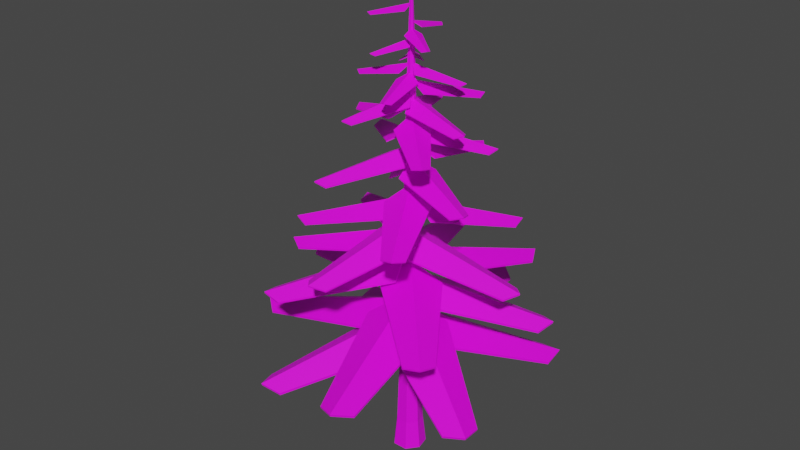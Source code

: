 # Source: Tree.blend  (saved by Blender 2.82.7; exported with 4.5.12 LTS)
import bpy
from mathutils import Matrix  # noqa: F401  (used for matrix-valued properties, if any)

bpy.ops.wm.read_factory_settings(use_empty=True)
scene = bpy.context.scene
scene.name = 'Scene'

# ---- images (referenced by path relative to the original .blend; pixels are not part of the script)
import os
ASSET_DIR = os.environ.get("B2B_ASSET_DIR", "")  # directory of the original .blend (textures are referenced by path, not embedded)
HERE = os.path.dirname(os.path.abspath(__file__))  # packed textures are extracted next to this script under _unpacked/

def load_image(name, relpath, width, height, colorspace="sRGB"):
    """Load a texture the original file referenced (path relative to the .blend, or extracted next to this script)."""
    p = next((c for c in (os.path.join(HERE, relpath), os.path.join(ASSET_DIR, relpath)) if relpath and os.path.exists(c)), "")
    if p:
        img = bpy.data.images.load(p, check_existing=True)
        img.name = name
    else:  # same state as the original file: an image datablock whose file is absent (Cycles renders it pink)
        img = bpy.data.images.new(name, width, height)
        img.source = "FILE"
        img.filepath = "//" + (relpath or name)
    img.colorspace_settings.name = colorspace
    return img
img_tree_texture_png = load_image('Tree_Texture.png', 'Tree_Texture.png', 1024, 1024, 'sRGB')

# ---- materials (node trees are filled in below, after node groups)
mat_tree = bpy.data.materials.new('Tree')
mat_tree.use_transparent_shadow = False

# ---- material node trees
mat_tree.use_nodes = True; mat_tree.node_tree.nodes.clear()
_N = mat_tree.node_tree.nodes; _L = mat_tree.node_tree.links
n0 = _N.new('ShaderNodeOutputMaterial'); n0.name = 'Material Output'; n0.location = (300, 300)
n1 = _N.new('ShaderNodeBsdfPrincipled'); n1.name = 'Principled BSDF'; n1.location = (10, 300)
n1.distribution = 'GGX'
n1.subsurface_method = 'BURLEY'
n1.inputs[3].default_value = 1.45
n1.inputs[27].default_value = (0.0, 0.0, 0.0, 1.0)
n1.inputs[28].default_value = 1.0
n2 = _N.new('ShaderNodeTexImage'); n2.name = 'Image Texture'; n2.location = (-280, 280)
n2.image = img_tree_texture_png
n2.interpolation = 'Closest'
_L.new(n1.outputs[0], n0.inputs[0])
_L.new(n2.outputs[0], n1.inputs[0])
n0.is_active_output = True

# ---- world
world_world = bpy.data.worlds.new('World'); scene.world = world_world
world_world.use_nodes = True; world_world.node_tree.nodes.clear()
_N = world_world.node_tree.nodes; _L = world_world.node_tree.links
n0 = _N.new('ShaderNodeOutputWorld'); n0.name = 'World Output'; n0.location = (300, 300)
n1 = _N.new('ShaderNodeBackground'); n1.name = 'Background'; n1.location = (10, 300)
n1.inputs[0].default_value = (0.05088, 0.05088, 0.05088, 1.0)
_L.new(n1.outputs[0], n0.inputs[0])
n0.is_active_output = True
world_world.color = (0.05088, 0.05088, 0.05088)
world_world.use_sun_shadow = False
world_world.sun_shadow_jitter_overblur = 0.0

# ---- meshes
me_cube_013 = bpy.data.meshes.new('Cube.013')
me_cube_013.from_pydata([(0.02278, 0.04841, 4.772), (0.02584, 0.05489, 4.81), (-0.3942, 0.6282, 4.387), (-0.3911, 0.6347, 4.425), (0.7353, 0.09656, 4.387), (0.7383, 0.1031, 4.425), (1.258, 2.672, 4.047), (1.261, 2.679, 4.086), (1.439, 2.33, 3.997), (1.436, 2.323, 3.958), (0.8782, 2.594, 3.997), (0.8752, 2.587, 3.958), (3.53e-09, 0.3602, 0.0), (-7.941e-09, 0.01465, 10.34), (0.2816, 0.2246, 0.0), (0.01059, 0.009554, 10.34), (0.3512, -0.08015, 0.0), (0.0132, -0.001903, 10.34), (0.1563, -0.3245, 0.0), (0.005876, -0.01109, 10.34), (-0.1563, -0.3245, 0.0), (-0.005876, -0.01109, 10.34), (-0.3512, -0.08015, 0.0), (-0.0132, -0.001903, 10.34), (-0.2816, 0.2246, 0.0), (-0.01059, 0.009554, 10.34), (1.367e-09, 0.2901, 0.6429), (0.2268, 0.1809, 0.6429), (0.2829, -0.06456, 0.6429), (0.1259, -0.2614, 0.6429), (-0.1259, -0.2614, 0.6429), (-0.2829, -0.06456, 0.6429), (-0.2268, 0.1809, 0.6429), (-6.968e-10, 0.2295, 2.381), (0.1795, 0.1431, 2.381), (0.2238, -0.05108, 2.381), (0.09959, -0.2068, 2.381), (-0.09959, -0.2068, 2.381), (-0.2238, -0.05108, 2.381), (-0.1795, 0.1431, 2.381), (-2.442e-09, 0.1783, 4.611), (0.1394, 0.1112, 4.611), (0.1738, -0.03968, 4.611), (0.07736, -0.1606, 4.611), (-0.07736, -0.1606, 4.611), (-0.1738, -0.03968, 4.611), (-0.1394, 0.1112, 4.611), (-4.155e-09, 0.06757, 9.018), (0.05199, 0.04253, 9.018), (0.06483, -0.01372, 9.018), (0.02885, -0.05883, 9.018), (-0.02885, -0.05883, 9.018), (-0.06483, -0.01372, 9.018), (-0.05199, 0.04253, 9.018), (0.09575, 0.07636, 7.175), (0.1194, -0.02725, 7.175), (0.05314, -0.1103, 7.175), (-0.05314, -0.1103, 7.175), (-0.1194, -0.02725, 7.175), (-0.09575, 0.07636, 7.175), (-4.344e-09, 0.1225, 7.175), (0.02497, 0.02064, 10.0), (-7.089e-09, 0.03267, 10.0), (0.03113, -0.00637, 10.0), (0.01385, -0.02803, 10.0), (-0.01385, -0.02803, 10.0), (-0.03113, -0.00637, 10.0), (-0.02497, 0.02064, 10.0), (0.0, 0.08803, 3.704), (0.0, 0.09629, 3.749), (-0.7192, 0.4879, 3.261), (-0.7192, 0.4962, 3.305), (0.7192, 0.4879, 3.261), (0.7192, 0.4962, 3.305), (5.96e-08, 3.43, 2.869), (5.96e-08, 3.438, 2.914), (0.3571, 3.162, 2.811), (0.3571, 3.153, 2.767), (-0.3571, 3.162, 2.811), (-0.3571, 3.153, 2.767), (0.02135, -0.0854, 3.754), (0.02335, -0.09342, 3.798), (0.8161, -0.2989, 3.31), (0.8181, -0.3069, 3.355), (-0.5795, -0.6477, 3.31), (-0.5774, -0.6558, 3.355), (0.8317, -3.327, 2.919), (0.8337, -3.335, 2.963), (0.4202, -3.154, 2.861), (0.4182, -3.146, 2.816), (1.113, -2.981, 2.861), (1.111, -2.973, 2.816), (-0.08556, -0.02072, 3.532), (-0.09359, -0.02266, 3.577), (-0.3049, -0.8138, 3.089), (-0.313, -0.8158, 3.133), (-0.6434, 0.5842, 3.089), (-0.6515, 0.5823, 3.133), (-3.334, -0.8071, 2.697), (-3.342, -0.8091, 2.742), (-3.157, -0.3969, 2.639), (-3.149, -0.3949, 2.595), (-2.989, -1.091, 2.639), (-2.981, -1.089, 2.595), (0.04853, 0.02253, 4.202), (0.05503, 0.02554, 4.241), (0.1005, 0.7348, 3.817), (0.107, 0.7378, 3.856), (0.6261, -0.3975, 3.817), (0.6326, -0.3945, 3.856), (2.679, 1.244, 3.477), (2.685, 1.247, 3.516), (2.598, 0.8644, 3.427), (2.592, 0.8614, 3.388), (2.337, 1.427, 3.427), (2.331, 1.424, 3.388), (0.03636, -0.03925, 4.524), (0.04123, -0.0445, 4.563), (0.73, 0.1304, 4.139), (0.7349, 0.1251, 4.178), (-0.1857, -0.718, 4.139), (-0.1808, -0.7232, 4.178), (2.007, -2.167, 3.799), (2.012, -2.172, 3.838), (1.622, -2.206, 3.749), (1.617, -2.201, 3.71), (2.076, -1.785, 3.749), (2.072, -1.78, 3.71), (-0.03455, -0.04085, 4.749), (-0.03918, -0.04632, 4.787), (0.2179, -0.7089, 4.364), (0.2133, -0.7143, 4.402), (-0.7352, 0.09731, 4.364), (-0.7398, 0.09183, 4.402), (-1.907, -2.255, 4.024), (-1.912, -2.26, 4.062), (-1.994, -1.877, 3.974), (-1.989, -1.872, 3.935), (-1.52, -2.277, 3.974), (-1.516, -2.272, 3.935), (-0.05298, 0.007439, 4.456), (-0.06008, 0.008435, 4.495), (-0.4834, -0.5624, 4.071), (-0.4905, -0.5614, 4.11), (-0.3098, 0.6738, 4.071), (-0.3169, 0.6748, 4.11), (-2.925, 0.4107, 3.731), (-2.932, 0.4117, 3.77), (-2.651, 0.6852, 3.681), (-2.644, 0.6842, 3.642), (-2.737, 0.07138, 3.681), (-2.73, 0.07038, 3.642), (-0.03663, -0.03378, 3.388), (-0.02695, -0.02485, 3.432), (-0.2683, 0.731, 2.903), (-0.2586, 0.7399, 2.947), (0.7069, -0.3265, 2.903), (0.7165, -0.3176, 2.947), (2.337, 2.155, 2.187), (2.346, 2.164, 2.231), (2.378, 1.707, 2.16), (2.368, 1.698, 2.116), (1.894, 2.232, 2.16), (1.884, 2.223, 2.116), (-0.04245, 0.02608, 3.52), (-0.03124, 0.01919, 3.564), (0.6307, 0.4566, 3.035), (0.6419, 0.4497, 3.079), (-0.1224, -0.769, 3.035), (-0.1112, -0.7759, 3.079), (2.708, -1.664, 2.319), (2.719, -1.671, 2.363), (2.289, -1.825, 2.292), (2.277, -1.819, 2.248), (2.663, -1.217, 2.292), (2.651, -1.21, 2.248), (0.02602, 0.04249, 3.355), (0.01914, 0.03127, 3.399), (0.4576, -0.63, 2.87), (0.4508, -0.6412, 2.913), (-0.7692, 0.1211, 2.87), (-0.776, 0.1099, 2.913), (-1.66, -2.711, 2.154), (-1.667, -2.722, 2.198), (-1.822, -2.292, 2.127), (-1.815, -2.28, 2.083), (-1.213, -2.664, 2.127), (-1.206, -2.653, 2.083), (0.04062, -0.02885, 3.271), (0.02989, -0.02123, 3.315), (-0.6597, -0.4137, 2.786), (-0.6704, -0.4061, 2.829), (0.1732, 0.7591, 2.786), (0.1625, 0.7667, 2.829), (-2.592, 1.84, 2.07), (-2.602, 1.848, 2.113), (-2.162, 1.973, 2.042), (-2.151, 1.966, 1.999), (-2.576, 1.391, 2.042), (-2.565, 1.384, 1.999), (-0.001787, 0.006934, 5.008), (-0.00334, 0.01296, 5.042), (-0.6014, 0.1634, 4.674), (-0.603, 0.1694, 4.708), (0.4476, 0.4337, 4.674), (0.446, 0.4397, 4.708), (-0.6298, 2.444, 4.379), (-0.6314, 2.45, 4.413), (-0.319, 2.315, 4.336), (-0.3174, 2.309, 4.302), (-0.8398, 2.181, 4.336), (-0.8383, 2.175, 4.302), (0.007133, 0.0006286, 5.153), (0.01333, 0.001175, 5.187), (0.2595, 0.5666, 4.819), (0.2657, 0.5672, 4.853), (0.3546, -0.5125, 4.819), (0.3608, -0.5119, 4.853), (2.514, 0.2216, 4.524), (2.52, 0.2221, 4.558), (2.336, -0.06409, 4.481), (2.33, -0.06464, 4.447), (2.289, 0.4717, 4.481), (2.283, 0.4712, 4.447), (-0.001239, -0.007052, 5.446), (-0.002316, -0.01318, 5.48), (0.4801, -0.3974, 5.112), (0.479, -0.4035, 5.146), (-0.5868, -0.2099, 5.112), (-0.5879, -0.2161, 5.146), (-0.4367, -2.486, 4.817), (-0.4377, -2.492, 4.851), (-0.6666, -2.24, 4.774), (-0.6655, -2.234, 4.74), (-0.1368, -2.333, 4.774), (-0.1357, -2.327, 4.74), (-0.006624, -0.002718, 5.224), (-0.01238, -0.00508, 5.258), (-0.07961, -0.6181, 4.89), (-0.08536, -0.6205, 4.924), (-0.4908, 0.3841, 4.89), (-0.4966, 0.3817, 4.924), (-2.335, -0.958, 4.595), (-2.341, -0.9604, 4.629), (-2.25, -0.6325, 4.552), (-2.244, -0.6302, 4.518), (-2.046, -1.13, 4.552), (-2.04, -1.128, 4.518), (-0.06979, 0.0349, 5.552), (-0.07462, 0.03731, 5.581), (-0.5137, -0.2686, 5.262), (-0.5186, -0.2662, 5.291), (-0.0933, 0.5722, 5.262), (-0.09813, 0.5746, 5.291), (-2.023, 1.012, 5.006), (-2.028, 1.014, 5.035), (-1.762, 1.142, 4.968), (-1.757, 1.14, 4.939), (-1.971, 0.7245, 4.968), (-1.966, 0.7221, 4.939), (0.05434, 0.05599, 5.856), (0.05811, 0.05986, 5.885), (-0.1009, 0.5709, 5.566), (-0.09715, 0.5747, 5.595), (0.5736, -0.08388, 5.566), (0.5774, -0.08001, 5.595), (1.575, 1.623, 5.31), (1.579, 1.627, 5.339), (1.621, 1.335, 5.272), (1.617, 1.331, 5.243), (1.286, 1.66, 5.272), (1.282, 1.656, 5.243), (0.03973, -0.06715, 6.202), (0.04248, -0.0718, 6.231), (0.5773, -0.05269, 5.912), (0.5801, -0.05734, 5.942), (-0.2317, -0.5314, 5.912), (-0.229, -0.536, 5.942), (1.152, -1.947, 5.656), (1.155, -1.951, 5.686), (0.8617, -1.915, 5.619), (0.859, -1.91, 5.59), (1.263, -1.677, 5.619), (1.261, -1.672, 5.59), (-0.0645, -0.04391, 5.917), (-0.06896, -0.04695, 5.946), (-0.01599, -0.5795, 5.627), (-0.02046, -0.5825, 5.657), (-0.545, 0.1976, 5.627), (-0.5495, 0.1945, 5.657), (-1.87, -1.273, 5.371), (-1.874, -1.276, 5.401), (-1.856, -0.9813, 5.334), (-1.852, -0.9783, 5.305), (-1.593, -1.367, 5.334), (-1.589, -1.364, 5.305), (-0.02201, 0.02362, 6.445), (-0.02521, 0.02705, 6.47), (-0.475, -0.08854, 6.193), (-0.4782, -0.08511, 6.218), (0.1218, 0.4676, 6.193), (0.1186, 0.471, 6.218), (-1.314, 1.41, 5.971), (-1.317, 1.414, 5.996), (-1.062, 1.437, 5.938), (-1.059, 1.434, 5.913), (-1.358, 1.161, 5.938), (-1.355, 1.157, 5.913), (0.006092, 0.03171, 7.049), (0.006976, 0.03631, 7.075), (-0.3517, 0.3314, 6.798), (-0.3508, 0.336, 6.823), (0.4494, 0.1775, 6.798), (0.4503, 0.1821, 6.823), (0.3637, 1.893, 6.576), (0.3645, 1.897, 6.601), (0.5339, 1.705, 6.543), (0.533, 1.701, 6.518), (0.136, 1.782, 6.543), (0.1352, 1.777, 6.518), (0.03019, -0.01145, 6.751), (0.03457, -0.01311, 6.776), (0.3868, 0.2896, 6.5), (0.3912, 0.2879, 6.525), (0.09765, -0.4732, 6.5), (0.102, -0.4749, 6.525), (1.802, -0.6833, 6.277), (1.807, -0.6849, 6.303), (1.588, -0.8187, 6.245), (1.584, -0.8171, 6.219), (1.732, -0.4399, 6.245), (1.727, -0.4383, 6.219), (-0.01651, -0.02775, 6.995), (-0.01891, -0.03177, 7.021), (0.218, -0.4312, 6.744), (0.2156, -0.4353, 6.769), (-0.483, -0.01399, 6.744), (-0.4854, -0.01801, 6.769), (-0.9858, -1.656, 6.522), (-0.9882, -1.66, 6.547), (-1.082, -1.422, 6.489), (-1.08, -1.418, 6.464), (-0.734, -1.629, 6.489), (-0.7316, -1.625, 6.464), (0.03241, 0.01661, 7.486), (0.03603, 0.01846, 7.508), (0.04616, 0.4214, 7.268), (0.04978, 0.4232, 7.29), (0.369, -0.2087, 7.268), (0.3726, -0.2068, 7.29), (1.496, 0.7665, 7.075), (1.5, 0.7684, 7.097), (1.459, 0.5499, 7.047), (1.455, 0.548, 7.025), (1.298, 0.8627, 7.047), (1.295, 0.8609, 7.025), (-0.03551, 0.008087, 7.776), (-0.03948, 0.00899, 7.798), (-0.306, -0.2934, 7.557), (-0.3099, -0.2924, 7.579), (-0.1488, 0.3969, 7.557), (-0.1528, 0.3978, 7.579), (-1.639, 0.3732, 7.365), (-1.643, 0.3741, 7.387), (-1.471, 0.5153, 7.336), (-1.467, 0.5144, 7.314), (-1.549, 0.1726, 7.336), (-1.545, 0.1717, 7.314), (0.02617, -0.02533, 7.639), (0.02909, -0.02816, 7.661), (0.4138, 0.09211, 7.42), (0.4167, 0.08928, 7.442), (-0.07864, -0.4165, 7.42), (-0.07571, -0.4194, 7.442), (1.208, -1.169, 7.228), (1.211, -1.172, 7.25), (0.9907, -1.204, 7.199), (0.9878, -1.201, 7.177), (1.235, -0.9511, 7.199), (1.232, -0.9483, 7.177), (-0.000423, 0.001372, 7.955), (-0.001463, 0.004744, 7.974), (-0.3443, 0.07406, 7.765), (-0.3453, 0.07743, 7.785), (0.2428, 0.2551, 7.765), (0.2418, 0.2584, 7.785), (-0.4209, 1.365, 7.598), (-0.422, 1.369, 7.617), (-0.2414, 1.301, 7.574), (-0.2404, 1.297, 7.554), (-0.5329, 1.211, 7.574), (-0.5319, 1.207, 7.554), (0.000908, 0.001112, 8.335), (0.00314, 0.003846, 8.354), (-0.129, 0.3277, 8.146), (-0.1268, 0.3304, 8.165), (0.3468, -0.06087, 8.146), (0.3491, -0.05814, 8.165), (0.9035, 1.107, 7.978), (0.9058, 1.109, 7.997), (0.9492, 0.9214, 7.954), (0.947, 0.9187, 7.935), (0.7129, 1.114, 7.954), (0.7107, 1.112, 7.935), (0.001421, -0.0002086, 7.981), (0.004912, -0.0007212, 8.0), (0.215, 0.2789, 7.791), (0.2185, 0.2784, 7.811), (0.1258, -0.3289, 7.791), (0.1293, -0.3294, 7.811), (1.413, -0.2075, 7.624), (1.417, -0.2081, 7.643), (1.278, -0.3418, 7.6), (1.274, -0.3413, 7.58), (1.322, -0.03999, 7.6), (1.319, -0.03947, 7.58), (-0.0005701, -0.001318, 8.109), (-0.001971, -0.004557, 8.128), (0.2135, -0.28, 7.919), (0.2121, -0.2833, 7.938), (-0.3503, -0.03608, 7.919), (-0.3517, -0.03932, 7.938), (-0.5673, -1.311, 7.752), (-0.5687, -1.314, 7.771), (-0.6618, -1.145, 7.727), (-0.6604, -1.142, 7.708), (-0.3818, -1.267, 7.727), (-0.3804, -1.263, 7.708), (-0.02728, 0.01728, 7.28), (-0.03123, 0.01979, 7.305), (-0.4371, -0.2059, 7.028), (-0.4411, -0.2034, 7.054), (-0.0005487, 0.4832, 7.028), (-0.004507, 0.4857, 7.054), (-1.628, 1.032, 6.806), (-1.632, 1.034, 6.831), (-1.391, 1.121, 6.773), (-1.387, 1.119, 6.748), (-1.608, 0.779, 6.773), (-1.604, 0.7765, 6.748), (-0.01283, 0.01711, 8.794), (-0.01442, 0.01923, 8.809), (-0.275, -0.0188, 8.652), (-0.2766, -0.01668, 8.666), (0.09507, 0.2588, 8.652), (0.09347, 0.2609, 8.666), (-0.6577, 0.8769, 8.526), (-0.6593, 0.8791, 8.54), (-0.514, 0.8768, 8.507), (-0.5124, 0.8747, 8.493), (-0.6978, 0.739, 8.507), (-0.6962, 0.7369, 8.493), (0.02047, 0.006175, 8.67), (0.02302, 0.006943, 8.684), (0.07679, 0.2648, 8.527), (0.07933, 0.2655, 8.542), (0.2104, -0.1781, 8.527), (0.2129, -0.1774, 8.542), (1.049, 0.3166, 8.402), (1.052, 0.3173, 8.416), (1.0, 0.1817, 8.383), (0.9975, 0.1809, 8.369), (0.9337, 0.4016, 8.383), (0.9311, 0.4009, 8.369), (0.004668, -0.02087, 8.489), (0.005248, -0.02346, 8.504), (0.2585, -0.09586, 8.347), (0.2591, -0.09846, 8.361), (-0.193, -0.1969, 8.347), (-0.1924, -0.1995, 8.361), (0.2393, -1.07, 8.221), (0.2399, -1.072, 8.235), (0.1084, -1.011, 8.202), (0.1078, -1.008, 8.188), (0.3326, -0.9605, 8.202), (0.332, -0.9579, 8.188), (-0.02041, -0.006369, 8.655), (-0.02295, -0.007161, 8.669), (-0.07427, -0.2655, 8.512), (-0.07681, -0.2663, 8.526), (-0.2121, 0.1761, 8.512), (-0.2146, 0.1753, 8.526), (-1.046, -0.3265, 8.386), (-1.049, -0.3273, 8.4), (-0.9983, -0.1912, 8.367), (-0.9957, -0.1904, 8.353), (-0.9298, -0.4105, 8.367), (-0.9273, -0.4097, 8.353), (2.548e-05, 0.0002621, 9.468), (0.0002191, 0.002254, 9.479), (-0.164, 0.1135, 9.361), (-0.1638, 0.1155, 9.372), (0.1828, 0.07981, 9.361), (0.183, 0.0818, 9.372), (0.07832, 0.8059, 9.266), (0.07851, 0.8079, 9.277), (0.1581, 0.7328, 9.252), (0.1579, 0.7308, 9.241), (-0.01406, 0.7496, 9.252), (-0.01425, 0.7476, 9.241), (0.0002267, -0.000134, 9.327), (0.00195, -0.001152, 9.338), (0.1722, 0.1006, 9.22), (0.1739, 0.09955, 9.23), (-0.005012, -0.1994, 9.22), (-0.003289, -0.2004, 9.23), (0.6971, -0.4119, 9.125), (0.6988, -0.4129, 9.136), (0.5971, -0.4533, 9.111), (0.5954, -0.4523, 9.1), (0.6851, -0.3044, 9.111), (0.6834, -0.3033, 9.1), (-0.0001268, -0.0002308, 9.136), (-0.001091, -0.001985, 9.147), (0.1059, -0.169, 9.029), (0.1049, -0.1708, 9.04), (-0.1994, -0.001208, 9.029), (-0.2004, -0.002962, 9.04), (-0.3899, -0.7096, 8.934), (-0.3909, -0.7113, 8.945), (-0.4345, -0.611, 8.92), (-0.4335, -0.6092, 8.909), (-0.2828, -0.6943, 8.92), (-0.2819, -0.6925, 8.909), (-0.0002251, -0.0001367, 9.793), (-0.001936, -0.001175, 9.803), (0.007383, -0.1993, 9.685), (0.005672, -0.2003, 9.696), (-0.1734, 0.09852, 9.685), (-0.1751, 0.09748, 9.696), (-0.6921, -0.4201, 9.59), (-0.6938, -0.4212, 9.601), (-0.6815, -0.3125, 9.576), (-0.6798, -0.3115, 9.566), (-0.5917, -0.4604, 9.576), (-0.59, -0.4593, 9.566)], [], [(0, 1, 3, 2), (2, 3, 10, 11), (6, 7, 8, 9), (4, 5, 1, 0), (2, 11, 6, 0), (7, 1, 5, 8), (9, 8, 5, 4), (11, 10, 7, 6), (1, 7, 10, 3), (0, 6, 9, 4), (47, 62, 61, 48), (48, 61, 63, 49), (49, 63, 64, 50), (50, 64, 65, 51), (51, 65, 66, 52), (15, 13, 25, 23, 21, 19, 17), (52, 66, 67, 53), (53, 67, 62, 47), (12, 14, 16, 18, 20, 22, 24), (24, 32, 26, 12), (22, 31, 32, 24), (20, 30, 31, 22), (18, 29, 30, 20), (16, 28, 29, 18), (14, 27, 28, 16), (12, 26, 27, 14), (32, 39, 33, 26), (31, 38, 39, 32), (30, 37, 38, 31), (29, 36, 37, 30), (28, 35, 36, 29), (27, 34, 35, 28), (26, 33, 34, 27), (39, 46, 40, 33), (38, 45, 46, 39), (37, 44, 45, 38), (36, 43, 44, 37), (35, 42, 43, 36), (34, 41, 42, 35), (33, 40, 41, 34), (59, 53, 47, 60), (58, 52, 53, 59), (57, 51, 52, 58), (56, 50, 51, 57), (55, 49, 50, 56), (54, 48, 49, 55), (60, 47, 48, 54), (40, 60, 54, 41), (41, 54, 55, 42), (42, 55, 56, 43), (43, 56, 57, 44), (44, 57, 58, 45), (45, 58, 59, 46), (46, 59, 60, 40), (13, 15, 61, 62), (15, 17, 63, 61), (17, 19, 64, 63), (19, 21, 65, 64), (21, 23, 66, 65), (23, 25, 67, 66), (25, 13, 62, 67), (68, 69, 71, 70), (70, 71, 78, 79), (74, 75, 76, 77), (72, 73, 69, 68), (70, 79, 74, 68), (75, 69, 73, 76), (77, 76, 73, 72), (79, 78, 75, 74), (69, 75, 78, 71), (68, 74, 77, 72), (80, 81, 83, 82), (82, 83, 90, 91), (86, 87, 88, 89), (84, 85, 81, 80), (82, 91, 86, 80), (87, 81, 85, 88), (89, 88, 85, 84), (91, 90, 87, 86), (81, 87, 90, 83), (80, 86, 89, 84), (92, 93, 95, 94), (94, 95, 102, 103), (98, 99, 100, 101), (96, 97, 93, 92), (94, 103, 98, 92), (99, 93, 97, 100), (101, 100, 97, 96), (103, 102, 99, 98), (93, 99, 102, 95), (92, 98, 101, 96), (104, 105, 107, 106), (106, 107, 114, 115), (110, 111, 112, 113), (108, 109, 105, 104), (106, 115, 110, 104), (111, 105, 109, 112), (113, 112, 109, 108), (115, 114, 111, 110), (105, 111, 114, 107), (104, 110, 113, 108), (116, 117, 119, 118), (118, 119, 126, 127), (122, 123, 124, 125), (120, 121, 117, 116), (118, 127, 122, 116), (123, 117, 121, 124), (125, 124, 121, 120), (127, 126, 123, 122), (117, 123, 126, 119), (116, 122, 125, 120), (128, 129, 131, 130), (130, 131, 138, 139), (134, 135, 136, 137), (132, 133, 129, 128), (130, 139, 134, 128), (135, 129, 133, 136), (137, 136, 133, 132), (139, 138, 135, 134), (129, 135, 138, 131), (128, 134, 137, 132), (140, 141, 143, 142), (142, 143, 150, 151), (146, 147, 148, 149), (144, 145, 141, 140), (142, 151, 146, 140), (147, 141, 145, 148), (149, 148, 145, 144), (151, 150, 147, 146), (141, 147, 150, 143), (140, 146, 149, 144), (152, 153, 155, 154), (154, 155, 162, 163), (158, 159, 160, 161), (156, 157, 153, 152), (154, 163, 158, 152), (159, 153, 157, 160), (161, 160, 157, 156), (163, 162, 159, 158), (153, 159, 162, 155), (152, 158, 161, 156), (164, 165, 167, 166), (166, 167, 174, 175), (170, 171, 172, 173), (168, 169, 165, 164), (166, 175, 170, 164), (171, 165, 169, 172), (173, 172, 169, 168), (175, 174, 171, 170), (165, 171, 174, 167), (164, 170, 173, 168), (176, 177, 179, 178), (178, 179, 186, 187), (182, 183, 184, 185), (180, 181, 177, 176), (178, 187, 182, 176), (183, 177, 181, 184), (185, 184, 181, 180), (187, 186, 183, 182), (177, 183, 186, 179), (176, 182, 185, 180), (188, 189, 191, 190), (190, 191, 198, 199), (194, 195, 196, 197), (192, 193, 189, 188), (190, 199, 194, 188), (195, 189, 193, 196), (197, 196, 193, 192), (199, 198, 195, 194), (189, 195, 198, 191), (188, 194, 197, 192), (200, 201, 203, 202), (202, 203, 210, 211), (206, 207, 208, 209), (204, 205, 201, 200), (202, 211, 206, 200), (207, 201, 205, 208), (209, 208, 205, 204), (211, 210, 207, 206), (201, 207, 210, 203), (200, 206, 209, 204), (212, 213, 215, 214), (214, 215, 222, 223), (218, 219, 220, 221), (216, 217, 213, 212), (214, 223, 218, 212), (219, 213, 217, 220), (221, 220, 217, 216), (223, 222, 219, 218), (213, 219, 222, 215), (212, 218, 221, 216), (224, 225, 227, 226), (226, 227, 234, 235), (230, 231, 232, 233), (228, 229, 225, 224), (226, 235, 230, 224), (231, 225, 229, 232), (233, 232, 229, 228), (235, 234, 231, 230), (225, 231, 234, 227), (224, 230, 233, 228), (236, 237, 239, 238), (238, 239, 246, 247), (242, 243, 244, 245), (240, 241, 237, 236), (238, 247, 242, 236), (243, 237, 241, 244), (245, 244, 241, 240), (247, 246, 243, 242), (237, 243, 246, 239), (236, 242, 245, 240), (248, 249, 251, 250), (250, 251, 258, 259), (254, 255, 256, 257), (252, 253, 249, 248), (250, 259, 254, 248), (255, 249, 253, 256), (257, 256, 253, 252), (259, 258, 255, 254), (249, 255, 258, 251), (248, 254, 257, 252), (260, 261, 263, 262), (262, 263, 270, 271), (266, 267, 268, 269), (264, 265, 261, 260), (262, 271, 266, 260), (267, 261, 265, 268), (269, 268, 265, 264), (271, 270, 267, 266), (261, 267, 270, 263), (260, 266, 269, 264), (272, 273, 275, 274), (274, 275, 282, 283), (278, 279, 280, 281), (276, 277, 273, 272), (274, 283, 278, 272), (279, 273, 277, 280), (281, 280, 277, 276), (283, 282, 279, 278), (273, 279, 282, 275), (272, 278, 281, 276), (284, 285, 287, 286), (286, 287, 294, 295), (290, 291, 292, 293), (288, 289, 285, 284), (286, 295, 290, 284), (291, 285, 289, 292), (293, 292, 289, 288), (295, 294, 291, 290), (285, 291, 294, 287), (284, 290, 293, 288), (296, 297, 299, 298), (298, 299, 306, 307), (302, 303, 304, 305), (300, 301, 297, 296), (298, 307, 302, 296), (303, 297, 301, 304), (305, 304, 301, 300), (307, 306, 303, 302), (297, 303, 306, 299), (296, 302, 305, 300), (308, 309, 311, 310), (310, 311, 318, 319), (314, 315, 316, 317), (312, 313, 309, 308), (310, 319, 314, 308), (315, 309, 313, 316), (317, 316, 313, 312), (319, 318, 315, 314), (309, 315, 318, 311), (308, 314, 317, 312), (320, 321, 323, 322), (322, 323, 330, 331), (326, 327, 328, 329), (324, 325, 321, 320), (322, 331, 326, 320), (327, 321, 325, 328), (329, 328, 325, 324), (331, 330, 327, 326), (321, 327, 330, 323), (320, 326, 329, 324), (332, 333, 335, 334), (334, 335, 342, 343), (338, 339, 340, 341), (336, 337, 333, 332), (334, 343, 338, 332), (339, 333, 337, 340), (341, 340, 337, 336), (343, 342, 339, 338), (333, 339, 342, 335), (332, 338, 341, 336), (344, 345, 347, 346), (346, 347, 354, 355), (350, 351, 352, 353), (348, 349, 345, 344), (346, 355, 350, 344), (351, 345, 349, 352), (353, 352, 349, 348), (355, 354, 351, 350), (345, 351, 354, 347), (344, 350, 353, 348), (356, 357, 359, 358), (358, 359, 366, 367), (362, 363, 364, 365), (360, 361, 357, 356), (358, 367, 362, 356), (363, 357, 361, 364), (365, 364, 361, 360), (367, 366, 363, 362), (357, 363, 366, 359), (356, 362, 365, 360), (368, 369, 371, 370), (370, 371, 378, 379), (374, 375, 376, 377), (372, 373, 369, 368), (370, 379, 374, 368), (375, 369, 373, 376), (377, 376, 373, 372), (379, 378, 375, 374), (369, 375, 378, 371), (368, 374, 377, 372), (380, 381, 383, 382), (382, 383, 390, 391), (386, 387, 388, 389), (384, 385, 381, 380), (382, 391, 386, 380), (387, 381, 385, 388), (389, 388, 385, 384), (391, 390, 387, 386), (381, 387, 390, 383), (380, 386, 389, 384), (392, 393, 395, 394), (394, 395, 402, 403), (398, 399, 400, 401), (396, 397, 393, 392), (394, 403, 398, 392), (399, 393, 397, 400), (401, 400, 397, 396), (403, 402, 399, 398), (393, 399, 402, 395), (392, 398, 401, 396), (404, 405, 407, 406), (406, 407, 414, 415), (410, 411, 412, 413), (408, 409, 405, 404), (406, 415, 410, 404), (411, 405, 409, 412), (413, 412, 409, 408), (415, 414, 411, 410), (405, 411, 414, 407), (404, 410, 413, 408), (416, 417, 419, 418), (418, 419, 426, 427), (422, 423, 424, 425), (420, 421, 417, 416), (418, 427, 422, 416), (423, 417, 421, 424), (425, 424, 421, 420), (427, 426, 423, 422), (417, 423, 426, 419), (416, 422, 425, 420), (428, 429, 431, 430), (430, 431, 438, 439), (434, 435, 436, 437), (432, 433, 429, 428), (430, 439, 434, 428), (435, 429, 433, 436), (437, 436, 433, 432), (439, 438, 435, 434), (429, 435, 438, 431), (428, 434, 437, 432), (440, 441, 443, 442), (442, 443, 450, 451), (446, 447, 448, 449), (444, 445, 441, 440), (442, 451, 446, 440), (447, 441, 445, 448), (449, 448, 445, 444), (451, 450, 447, 446), (441, 447, 450, 443), (440, 446, 449, 444), (452, 453, 455, 454), (454, 455, 462, 463), (458, 459, 460, 461), (456, 457, 453, 452), (454, 463, 458, 452), (459, 453, 457, 460), (461, 460, 457, 456), (463, 462, 459, 458), (453, 459, 462, 455), (452, 458, 461, 456), (464, 465, 467, 466), (466, 467, 474, 475), (470, 471, 472, 473), (468, 469, 465, 464), (466, 475, 470, 464), (471, 465, 469, 472), (473, 472, 469, 468), (475, 474, 471, 470), (465, 471, 474, 467), (464, 470, 473, 468), (476, 477, 479, 478), (478, 479, 486, 487), (482, 483, 484, 485), (480, 481, 477, 476), (478, 487, 482, 476), (483, 477, 481, 484), (485, 484, 481, 480), (487, 486, 483, 482), (477, 483, 486, 479), (476, 482, 485, 480), (488, 489, 491, 490), (490, 491, 498, 499), (494, 495, 496, 497), (492, 493, 489, 488), (490, 499, 494, 488), (495, 489, 493, 496), (497, 496, 493, 492), (499, 498, 495, 494), (489, 495, 498, 491), (488, 494, 497, 492), (500, 501, 503, 502), (502, 503, 510, 511), (506, 507, 508, 509), (504, 505, 501, 500), (502, 511, 506, 500), (507, 501, 505, 508), (509, 508, 505, 504), (511, 510, 507, 506), (501, 507, 510, 503), (500, 506, 509, 504), (512, 513, 515, 514), (514, 515, 522, 523), (518, 519, 520, 521), (516, 517, 513, 512), (514, 523, 518, 512), (519, 513, 517, 520), (521, 520, 517, 516), (523, 522, 519, 518), (513, 519, 522, 515), (512, 518, 521, 516), (524, 525, 527, 526), (526, 527, 534, 535), (530, 531, 532, 533), (528, 529, 525, 524), (526, 535, 530, 524), (531, 525, 529, 532), (533, 532, 529, 528), (535, 534, 531, 530), (525, 531, 534, 527), (524, 530, 533, 528)])
_uv = me_cube_013.uv_layers.new(name='UVMap')
_uv.uv.foreach_set('vector', [0.008662, 0.2968, 0.005546, 0.3307, 0.1709, 0.3307, 0.174, 0.2968, 0.4677, 0.3307, 0.4677, 0.2967, 0.04306, 0.2967, 0.04306, 0.3307, 0.007987, 0.2968, 0.005445, 0.3306, 0.08508, 0.3306, 0.08762, 0.2968, 0.174, 0.2968, 0.1709, 0.3307, 0.005546, 0.3307, 0.008662, 0.2968, 0.2147, 0.4312, 0.6378, 0.7173, 0.6759, 1.0, 0.1373, 1.0, 0.6759, 1.0, 0.1373, 1.0, 0.2147, 0.4312, 0.6378, 0.7173, 0.04306, 0.3307, 0.04306, 0.2967, 0.4677, 0.2967, 0.4677, 0.3307, 0.08762, 0.2968, 0.08508, 0.3306, 0.005445, 0.3306, 0.007987, 0.2968, 0.1373, 1.0, 0.6759, 1.0, 0.6378, 0.7173, 0.2147, 0.4312, 0.1373, 1.0, 0.6759, 1.0, 0.6378, 0.7173, 0.2147, 0.4312, 0.8101, 0.1561, 0.9902, 0.1434, 0.9902, 0.1201, 0.8101, 0.1076, 0.1899, 0.1762, 0.009915, 0.1633, 0.009915, 0.14, 0.1899, 0.1277, 0.8101, 0.1565, 0.9902, 0.1436, 0.9902, 0.1203, 0.8101, 0.1079, 0.19, 0.1072, 0.009922, 0.1199, 0.009922, 0.1432, 0.19, 0.1558, 0.19, 0.1747, 0.009919, 0.1623, 0.009919, 0.139, 0.19, 0.1261, 0.08142, 0.2491, 0.08314, 0.2554, 0.08314, 0.2655, 0.08142, 0.2718, 0.07927, 0.2695, 0.07831, 0.2604, 0.07927, 0.2513, 0.8101, 0.1549, 0.9902, 0.1425, 0.9902, 0.1192, 0.8101, 0.1063, 0.19, 0.1554, 0.009909, 0.1429, 0.009909, 0.1196, 0.19, 0.1068, 0.8874, 0.3696, 0.9433, 0.3111, 0.988, 0.4749, 0.988, 0.7377, 0.9433, 0.9015, 0.8874, 0.843, 0.8626, 0.6063, 1.0, 0.2629, 0.8816, 0.2374, 0.8816, 0.02563, 1.0, 7.06e-05, 7.059e-05, 0.2629, 0.1185, 0.2374, 0.1185, 0.02563, 7.059e-05, 7.061e-05, 1.0, 0.2825, 0.8816, 0.257, 0.8816, 0.04524, 1.0, 0.01968, 1.0, 7.257e-05, 0.8816, 0.02563, 0.8816, 0.2374, 1.0, 0.2629, 7.059e-05, 0.2629, 0.1185, 0.2374, 0.1185, 0.02563, 7.059e-05, 7.061e-05, 1.0, 0.2825, 0.8816, 0.257, 0.8816, 0.04524, 1.0, 0.01968, 7.059e-05, 0.2629, 0.1185, 0.2374, 0.1185, 0.02563, 7.059e-05, 7.061e-05, 0.8816, 0.2374, 0.5628, 0.2153, 0.5628, 0.04774, 0.8816, 0.02563, 0.1185, 0.2374, 0.4372, 0.2153, 0.4372, 0.04774, 0.1185, 0.02563, 0.8816, 0.257, 0.5628, 0.2349, 0.5628, 0.06735, 0.8816, 0.04524, 0.8816, 0.02563, 0.5628, 0.04774, 0.5628, 0.2153, 0.8816, 0.2374, 0.1185, 0.2374, 0.4372, 0.2153, 0.4372, 0.04774, 0.1185, 0.02563, 0.8816, 0.257, 0.5628, 0.2349, 0.5628, 0.06735, 0.8816, 0.04524, 0.1185, 0.2374, 0.4372, 0.2153, 0.4372, 0.04774, 0.1185, 0.02563, 0.5628, 0.2153, 0.1541, 0.1966, 0.1541, 0.06644, 0.5628, 0.04774, 0.4372, 0.2153, 0.846, 0.1966, 0.846, 0.06644, 0.4372, 0.04774, 0.5628, 0.2349, 0.1541, 0.2162, 0.1541, 0.08604, 0.5628, 0.06735, 0.5628, 0.04774, 0.1541, 0.06644, 0.1541, 0.1966, 0.5628, 0.2153, 0.4372, 0.2153, 0.846, 0.1966, 0.846, 0.06643, 0.4372, 0.04774, 0.5628, 0.2349, 0.1541, 0.2162, 0.1541, 0.08604, 0.5628, 0.06735, 0.4372, 0.2153, 0.846, 0.1966, 0.846, 0.06643, 0.4372, 0.04774, 0.5279, 0.1762, 0.19, 0.1554, 0.19, 0.1068, 0.5279, 0.08681, 0.4722, 0.1762, 0.8101, 0.1549, 0.8101, 0.1063, 0.4722, 0.08681, 0.5279, 0.1958, 0.19, 0.1747, 0.19, 0.1261, 0.5279, 0.1064, 0.5279, 0.08682, 0.19, 0.1072, 0.19, 0.1558, 0.5279, 0.1762, 0.4722, 0.1762, 0.8101, 0.1565, 0.8101, 0.1079, 0.4722, 0.0868, 0.5279, 0.1958, 0.1899, 0.1762, 0.1899, 0.1277, 0.5279, 0.1064, 0.4722, 0.1762, 0.8101, 0.1561, 0.8101, 0.1076, 0.4722, 0.0868, 0.001969, 0.1966, 0.4722, 0.1762, 0.4722, 0.0868, 0.001969, 0.06643, 0.9981, 0.2162, 0.5279, 0.1958, 0.5279, 0.1064, 0.9981, 0.08604, 0.001978, 0.1966, 0.4722, 0.1762, 0.4722, 0.0868, 0.001978, 0.06643, 0.9981, 0.06644, 0.5279, 0.08682, 0.5279, 0.1762, 0.9981, 0.1966, 0.9981, 0.2162, 0.5279, 0.1958, 0.5279, 0.1064, 0.9981, 0.08604, 0.001976, 0.1966, 0.4722, 0.1762, 0.4722, 0.08681, 0.001976, 0.06644, 0.9981, 0.1966, 0.5279, 0.1762, 0.5279, 0.08681, 0.9981, 0.06644, 1.053, 0.1368, 1.053, 0.1269, 0.9902, 0.1201, 0.9902, 0.1434, -0.05326, 0.1569, -0.05326, 0.1471, 0.009915, 0.14, 0.009915, 0.1633, 1.053, 0.1372, 1.053, 0.1273, 0.9902, 0.1203, 0.9902, 0.1436, -0.05326, 0.1266, -0.05326, 0.1365, 0.009922, 0.1432, 0.009922, 0.1199, -0.05326, 0.1553, -0.05326, 0.1454, 0.009919, 0.139, 0.009919, 0.1623, 1.053, 0.1355, 1.053, 0.1256, 0.9902, 0.1192, 0.9902, 0.1425, -0.05326, 0.136, -0.05326, 0.1261, 0.009909, 0.1196, 0.009909, 0.1429, 0.009137, 0.2942, 0.005546, 0.3333, 0.196, 0.3333, 0.1996, 0.2942, 0.5, 0.3333, 0.5, 0.2941, 0.01072, 0.2941, 0.01072, 0.3333, 0.008375, 0.2942, 0.005445, 0.3332, 0.09721, 0.3332, 0.1001, 0.2942, 0.1996, 0.2942, 0.196, 0.3333, 0.005546, 0.3333, 0.009137, 0.2942, 0.08929, 0.3446, 0.5768, 0.6743, 0.6207, 1.0, -8.912e-07, 1.0, 0.6207, 1.0, -8.7e-07, 1.0, 0.08929, 0.3446, 0.5768, 0.6743, 0.01072, 0.3333, 0.01072, 0.2941, 0.5, 0.2941, 0.5, 0.3333, 0.1001, 0.2942, 0.09721, 0.3332, 0.005445, 0.3332, 0.008375, 0.2942, -8.7e-07, 1.0, 0.6207, 1.0, 0.5768, 0.6743, 0.08929, 0.3446, -8.912e-07, 1.0, 0.6207, 1.0, 0.5768, 0.6743, 0.08929, 0.3446, 0.009137, 0.2942, 0.005546, 0.3333, 0.196, 0.3333, 0.1996, 0.2942, 0.5, 0.3333, 0.5, 0.2941, 0.01072, 0.2941, 0.01072, 0.3333, 0.008375, 0.2942, 0.005445, 0.3332, 0.09721, 0.3332, 0.1001, 0.2942, 0.1996, 0.2942, 0.196, 0.3333, 0.005546, 0.3333, 0.009137, 0.2942, 0.08929, 0.3446, 0.5768, 0.6743, 0.6207, 1.0, -8.912e-07, 1.0, 0.6207, 1.0, -8.7e-07, 1.0, 0.08929, 0.3446, 0.5768, 0.6743, 0.01072, 0.3333, 0.01072, 0.2941, 0.5, 0.2941, 0.5, 0.3333, 0.1001, 0.2942, 0.09721, 0.3332, 0.005445, 0.3332, 0.008375, 0.2942, -8.7e-07, 1.0, 0.6207, 1.0, 0.5768, 0.6743, 0.08929, 0.3446, -8.912e-07, 1.0, 0.6207, 1.0, 0.5768, 0.6743, 0.08929, 0.3446, 0.009137, 0.2942, 0.005546, 0.3333, 0.196, 0.3333, 0.1996, 0.2942, 0.5, 0.3333, 0.5, 0.2941, 0.01072, 0.2941, 0.01072, 0.3333, 0.008375, 0.2942, 0.005445, 0.3332, 0.09721, 0.3332, 0.1001, 0.2942, 0.1996, 0.2942, 0.196, 0.3333, 0.005546, 0.3333, 0.009137, 0.2942, 0.08929, 0.3446, 0.5768, 0.6743, 0.6207, 1.0, -8.912e-07, 1.0, 0.6207, 1.0, -8.7e-07, 1.0, 0.08929, 0.3446, 0.5768, 0.6743, 0.01072, 0.3333, 0.01072, 0.2941, 0.5, 0.2941, 0.5, 0.3333, 0.1001, 0.2942, 0.09721, 0.3332, 0.005445, 0.3332, 0.008375, 0.2942, -8.7e-07, 1.0, 0.6207, 1.0, 0.5768, 0.6743, 0.08929, 0.3446, -8.912e-07, 1.0, 0.6207, 1.0, 0.5768, 0.6743, 0.08929, 0.3446, 0.008662, 0.2968, 0.005546, 0.3307, 0.1709, 0.3307, 0.174, 0.2968, 0.4677, 0.3307, 0.4677, 0.2967, 0.04306, 0.2967, 0.04306, 0.3307, 0.007987, 0.2968, 0.005445, 0.3306, 0.08508, 0.3306, 0.08762, 0.2968, 0.174, 0.2968, 0.1709, 0.3307, 0.005546, 0.3307, 0.008662, 0.2968, 0.2147, 0.4312, 0.6378, 0.7173, 0.6759, 1.0, 0.1373, 1.0, 0.6759, 1.0, 0.1373, 1.0, 0.2147, 0.4312, 0.6378, 0.7173, 0.04306, 0.3307, 0.04306, 0.2967, 0.4677, 0.2967, 0.4677, 0.3307, 0.08762, 0.2968, 0.08508, 0.3306, 0.005445, 0.3306, 0.007987, 0.2968, 0.1373, 1.0, 0.6759, 1.0, 0.6378, 0.7173, 0.2147, 0.4312, 0.1373, 1.0, 0.6759, 1.0, 0.6378, 0.7173, 0.2147, 0.4312, 0.008662, 0.2968, 0.005546, 0.3307, 0.1709, 0.3307, 0.174, 0.2968, 0.4677, 0.3307, 0.4677, 0.2967, 0.04306, 0.2967, 0.04306, 0.3307, 0.007987, 0.2968, 0.005445, 0.3306, 0.08508, 0.3306, 0.08762, 0.2968, 0.174, 0.2968, 0.1709, 0.3307, 0.005546, 0.3307, 0.008662, 0.2968, 0.2147, 0.4312, 0.6378, 0.7173, 0.6759, 1.0, 0.1373, 1.0, 0.6759, 1.0, 0.1373, 1.0, 0.2147, 0.4312, 0.6378, 0.7173, 0.04306, 0.3307, 0.04306, 0.2967, 0.4677, 0.2967, 0.4677, 0.3307, 0.08762, 0.2968, 0.08508, 0.3306, 0.005445, 0.3306, 0.007987, 0.2968, 0.1373, 1.0, 0.6759, 1.0, 0.6378, 0.7173, 0.2147, 0.4312, 0.1373, 1.0, 0.6759, 1.0, 0.6378, 0.7173, 0.2147, 0.4312, 0.008662, 0.2968, 0.005546, 0.3307, 0.1709, 0.3307, 0.174, 0.2968, 0.4677, 0.3307, 0.4677, 0.2967, 0.04306, 0.2967, 0.04306, 0.3307, 0.007987, 0.2968, 0.005445, 0.3306, 0.08508, 0.3306, 0.08762, 0.2968, 0.174, 0.2968, 0.1709, 0.3307, 0.005546, 0.3307, 0.008662, 0.2968, 0.2147, 0.4312, 0.6378, 0.7173, 0.6759, 1.0, 0.1373, 1.0, 0.6759, 1.0, 0.1373, 1.0, 0.2147, 0.4312, 0.6378, 0.7173, 0.04306, 0.3307, 0.04306, 0.2967, 0.4677, 0.2967, 0.4677, 0.3307, 0.08762, 0.2968, 0.08508, 0.3306, 0.005445, 0.3306, 0.007987, 0.2968, 0.1373, 1.0, 0.6759, 1.0, 0.6378, 0.7173, 0.2147, 0.4312, 0.1373, 1.0, 0.6759, 1.0, 0.6378, 0.7173, 0.2147, 0.4312, 0.008662, 0.2968, 0.005546, 0.3307, 0.1709, 0.3307, 0.174, 0.2968, 0.4677, 0.3307, 0.4677, 0.2967, 0.04306, 0.2967, 0.04306, 0.3307, 0.007987, 0.2968, 0.005445, 0.3306, 0.08508, 0.3306, 0.08762, 0.2968, 0.174, 0.2968, 0.1709, 0.3307, 0.005546, 0.3307, 0.008662, 0.2968, 0.2147, 0.4312, 0.6378, 0.7173, 0.6759, 1.0, 0.1373, 1.0, 0.6759, 1.0, 0.1373, 1.0, 0.2147, 0.4312, 0.6378, 0.7173, 0.04306, 0.3307, 0.04306, 0.2967, 0.4677, 0.2967, 0.4677, 0.3307, 0.08762, 0.2968, 0.08508, 0.3306, 0.005445, 0.3306, 0.007987, 0.2968, 0.1373, 1.0, 0.6759, 1.0, 0.6378, 0.7173, 0.2147, 0.4312, 0.1373, 1.0, 0.6759, 1.0, 0.6378, 0.7173, 0.2147, 0.4312, 0.009137, 0.2942, 0.005546, 0.3333, 0.196, 0.3333, 0.1996, 0.2942, 0.5, 0.3333, 0.5, 0.2941, 0.01072, 0.2941, 0.01072, 0.3333, 0.008375, 0.2942, 0.005445, 0.3332, 0.09721, 0.3332, 0.1001, 0.2942, 0.1996, 0.2942, 0.196, 0.3333, 0.005546, 0.3333, 0.009137, 0.2942, 0.08929, 0.3446, 0.5768, 0.6743, 0.6207, 1.0, -8.912e-07, 1.0, 0.6207, 1.0, -8.7e-07, 1.0, 0.08929, 0.3446, 0.5768, 0.6743, 0.01072, 0.3333, 0.01072, 0.2941, 0.5, 0.2941, 0.5, 0.3333, 0.1001, 0.2942, 0.09721, 0.3332, 0.005445, 0.3332, 0.008375, 0.2942, -8.7e-07, 1.0, 0.6207, 1.0, 0.5768, 0.6743, 0.08929, 0.3446, -8.912e-07, 1.0, 0.6207, 1.0, 0.5768, 0.6743, 0.08929, 0.3446, 0.009137, 0.2942, 0.005546, 0.3333, 0.196, 0.3333, 0.1996, 0.2942, 0.5, 0.3333, 0.5, 0.2941, 0.01072, 0.2941, 0.01072, 0.3333, 0.008375, 0.2942, 0.005445, 0.3332, 0.09721, 0.3332, 0.1001, 0.2942, 0.1996, 0.2942, 0.196, 0.3333, 0.005546, 0.3333, 0.009137, 0.2942, 0.08929, 0.3446, 0.5768, 0.6743, 0.6207, 1.0, -8.912e-07, 1.0, 0.6207, 1.0, -8.7e-07, 1.0, 0.08929, 0.3446, 0.5768, 0.6743, 0.01072, 0.3333, 0.01072, 0.2941, 0.5, 0.2941, 0.5, 0.3333, 0.1001, 0.2942, 0.09721, 0.3332, 0.005445, 0.3332, 0.008375, 0.2942, -8.7e-07, 1.0, 0.6207, 1.0, 0.5768, 0.6743, 0.08929, 0.3446, -8.912e-07, 1.0, 0.6207, 1.0, 0.5768, 0.6743, 0.08929, 0.3446, 0.009137, 0.2942, 0.005546, 0.3333, 0.196, 0.3333, 0.1996, 0.2942, 0.5, 0.3333, 0.5, 0.2941, 0.01072, 0.2941, 0.01072, 0.3333, 0.008375, 0.2942, 0.005445, 0.3332, 0.09721, 0.3332, 0.1001, 0.2942, 0.1996, 0.2942, 0.196, 0.3333, 0.005546, 0.3333, 0.009137, 0.2942, 0.08929, 0.3446, 0.5768, 0.6743, 0.6207, 1.0, -8.912e-07, 1.0, 0.6207, 1.0, -8.7e-07, 1.0, 0.08929, 0.3446, 0.5768, 0.6743, 0.01072, 0.3333, 0.01072, 0.2941, 0.5, 0.2941, 0.5, 0.3333, 0.1001, 0.2942, 0.09721, 0.3332, 0.005445, 0.3332, 0.008375, 0.2942, -8.7e-07, 1.0, 0.6207, 1.0, 0.5768, 0.6743, 0.08929, 0.3446, -8.912e-07, 1.0, 0.6207, 1.0, 0.5768, 0.6743, 0.08929, 0.3446, 0.009137, 0.2942, 0.005546, 0.3333, 0.196, 0.3333, 0.1996, 0.2942, 0.5, 0.3333, 0.5, 0.2941, 0.01072, 0.2941, 0.01072, 0.3333, 0.008375, 0.2942, 0.005445, 0.3332, 0.09721, 0.3332, 0.1001, 0.2942, 0.1996, 0.2942, 0.196, 0.3333, 0.005546, 0.3333, 0.009137, 0.2942, 0.08929, 0.3446, 0.5768, 0.6743, 0.6207, 1.0, -8.912e-07, 1.0, 0.6207, 1.0, -8.7e-07, 1.0, 0.08929, 0.3446, 0.5768, 0.6743, 0.01072, 0.3333, 0.01072, 0.2941, 0.5, 0.2941, 0.5, 0.3333, 0.1001, 0.2942, 0.09721, 0.3332, 0.005445, 0.3332, 0.008375, 0.2942, -8.7e-07, 1.0, 0.6207, 1.0, 0.5768, 0.6743, 0.08929, 0.3446, -8.912e-07, 1.0, 0.6207, 1.0, 0.5768, 0.6743, 0.08929, 0.3446, 0.00825, 0.299, 0.005546, 0.3284, 0.149, 0.3284, 0.1517, 0.299, 0.4396, 0.3285, 0.4396, 0.299, 0.07113, 0.299, 0.07113, 0.3285, 0.007651, 0.2991, 0.005445, 0.3284, 0.07455, 0.3284, 0.07676, 0.299, 0.1517, 0.299, 0.149, 0.3284, 0.005546, 0.3284, 0.00825, 0.299, 0.3253, 0.5064, 0.6925, 0.7547, 0.7256, 1.0, 0.2581, 1.0, 0.7256, 1.0, 0.2581, 1.0, 0.3253, 0.5064, 0.6925, 0.7547, 0.07113, 0.3285, 0.07113, 0.299, 0.4396, 0.299, 0.4396, 0.3285, 0.07676, 0.299, 0.07455, 0.3284, 0.005445, 0.3284, 0.007651, 0.2991, 0.2581, 1.0, 0.7256, 1.0, 0.6925, 0.7547, 0.3253, 0.5064, 0.2581, 1.0, 0.7256, 1.0, 0.6925, 0.7547, 0.3253, 0.5064, 0.00825, 0.299, 0.005546, 0.3284, 0.149, 0.3284, 0.1517, 0.299, 0.4396, 0.3285, 0.4396, 0.299, 0.07113, 0.299, 0.07113, 0.3285, 0.007651, 0.2991, 0.005445, 0.3284, 0.07455, 0.3284, 0.07676, 0.299, 0.1517, 0.299, 0.149, 0.3284, 0.005546, 0.3284, 0.00825, 0.299, 0.3253, 0.5064, 0.6925, 0.7547, 0.7256, 1.0, 0.2581, 1.0, 0.7256, 1.0, 0.2581, 1.0, 0.3253, 0.5064, 0.6925, 0.7547, 0.07113, 0.3285, 0.07113, 0.299, 0.4396, 0.299, 0.4396, 0.3285, 0.07676, 0.299, 0.07455, 0.3284, 0.005445, 0.3284, 0.007651, 0.2991, 0.2581, 1.0, 0.7256, 1.0, 0.6925, 0.7547, 0.3253, 0.5064, 0.2581, 1.0, 0.7256, 1.0, 0.6925, 0.7547, 0.3253, 0.5064, 0.00825, 0.299, 0.005546, 0.3284, 0.149, 0.3284, 0.1517, 0.299, 0.4396, 0.3285, 0.4396, 0.299, 0.07113, 0.299, 0.07113, 0.3285, 0.007651, 0.2991, 0.005445, 0.3284, 0.07455, 0.3284, 0.07676, 0.299, 0.1517, 0.299, 0.149, 0.3284, 0.005546, 0.3284, 0.00825, 0.299, 0.3253, 0.5064, 0.6925, 0.7547, 0.7256, 1.0, 0.2581, 1.0, 0.7256, 1.0, 0.2581, 1.0, 0.3253, 0.5064, 0.6925, 0.7547, 0.07113, 0.3285, 0.07113, 0.299, 0.4396, 0.299, 0.4396, 0.3285, 0.07676, 0.299, 0.07455, 0.3284, 0.005445, 0.3284, 0.007651, 0.2991, 0.2581, 1.0, 0.7256, 1.0, 0.6925, 0.7547, 0.3253, 0.5064, 0.2581, 1.0, 0.7256, 1.0, 0.6925, 0.7547, 0.3253, 0.5064, 0.00825, 0.299, 0.005546, 0.3284, 0.149, 0.3284, 0.1517, 0.299, 0.4396, 0.3285, 0.4396, 0.299, 0.07113, 0.299, 0.07113, 0.3285, 0.007651, 0.2991, 0.005445, 0.3284, 0.07455, 0.3284, 0.07676, 0.299, 0.1517, 0.299, 0.149, 0.3284, 0.005546, 0.3284, 0.00825, 0.299, 0.3253, 0.5064, 0.6925, 0.7547, 0.7256, 1.0, 0.2581, 1.0, 0.7256, 1.0, 0.2581, 1.0, 0.3253, 0.5064, 0.6925, 0.7547, 0.07113, 0.3285, 0.07113, 0.299, 0.4396, 0.299, 0.4396, 0.3285, 0.07676, 0.299, 0.07455, 0.3284, 0.005445, 0.3284, 0.007651, 0.2991, 0.2581, 1.0, 0.7256, 1.0, 0.6925, 0.7547, 0.3253, 0.5064, 0.2581, 1.0, 0.7256, 1.0, 0.6925, 0.7547, 0.3253, 0.5064, 0.007892, 0.301, 0.005546, 0.3265, 0.13, 0.3265, 0.1324, 0.301, 0.4152, 0.3265, 0.4152, 0.3009, 0.09549, 0.3009, 0.09548, 0.3265, 0.00736, 0.301, 0.005445, 0.3265, 0.06542, 0.3265, 0.06733, 0.301, 0.1324, 0.301, 0.13, 0.3265, 0.005546, 0.3265, 0.007892, 0.301, 0.4196, 0.5717, 0.7383, 0.7871, 0.7669, 1.0, 0.3613, 1.0, 0.7669, 1.0, 0.3613, 1.0, 0.4196, 0.5717, 0.7383, 0.7871, 0.09548, 0.3265, 0.09549, 0.3009, 0.4152, 0.3009, 0.4152, 0.3265, 0.06733, 0.301, 0.06542, 0.3265, 0.005445, 0.3265, 0.00736, 0.301, 0.3613, 1.0, 0.7669, 1.0, 0.7383, 0.7871, 0.4196, 0.5717, 0.3613, 1.0, 0.7669, 1.0, 0.7383, 0.7871, 0.4196, 0.5717, 0.007892, 0.301, 0.005546, 0.3265, 0.13, 0.3265, 0.1324, 0.301, 0.4152, 0.3265, 0.4152, 0.3009, 0.09549, 0.3009, 0.09548, 0.3265, 0.00736, 0.301, 0.005445, 0.3265, 0.06542, 0.3265, 0.06733, 0.301, 0.1324, 0.301, 0.13, 0.3265, 0.005546, 0.3265, 0.007892, 0.301, 0.4196, 0.5717, 0.7383, 0.7871, 0.7669, 1.0, 0.3613, 1.0, 0.7669, 1.0, 0.3613, 1.0, 0.4196, 0.5717, 0.7383, 0.7871, 0.09548, 0.3265, 0.09549, 0.3009, 0.4152, 0.3009, 0.4152, 0.3265, 0.06733, 0.301, 0.06542, 0.3265, 0.005445, 0.3265, 0.00736, 0.301, 0.3613, 1.0, 0.7669, 1.0, 0.7383, 0.7871, 0.4196, 0.5717, 0.3613, 1.0, 0.7669, 1.0, 0.7383, 0.7871, 0.4196, 0.5717, 0.007892, 0.301, 0.005546, 0.3265, 0.13, 0.3265, 0.1324, 0.301, 0.4152, 0.3265, 0.4152, 0.3009, 0.09549, 0.3009, 0.09548, 0.3265, 0.00736, 0.301, 0.005445, 0.3265, 0.06542, 0.3265, 0.06733, 0.301, 0.1324, 0.301, 0.13, 0.3265, 0.005546, 0.3265, 0.007892, 0.301, 0.4196, 0.5717, 0.7383, 0.7871, 0.7669, 1.0, 0.3613, 1.0, 0.7669, 1.0, 0.3613, 1.0, 0.4196, 0.5717, 0.7383, 0.7871, 0.09548, 0.3265, 0.09549, 0.3009, 0.4152, 0.3009, 0.4152, 0.3265, 0.06733, 0.301, 0.06542, 0.3265, 0.005445, 0.3265, 0.00736, 0.301, 0.3613, 1.0, 0.7669, 1.0, 0.7383, 0.7871, 0.4196, 0.5717, 0.3613, 1.0, 0.7669, 1.0, 0.7383, 0.7871, 0.4196, 0.5717, 0.007892, 0.301, 0.005546, 0.3265, 0.13, 0.3265, 0.1324, 0.301, 0.4152, 0.3265, 0.4152, 0.3009, 0.09549, 0.3009, 0.09548, 0.3265, 0.00736, 0.301, 0.005445, 0.3265, 0.06542, 0.3265, 0.06733, 0.301, 0.1324, 0.301, 0.13, 0.3265, 0.005546, 0.3265, 0.007892, 0.301, 0.4196, 0.5717, 0.7383, 0.7871, 0.7669, 1.0, 0.3613, 1.0, 0.7669, 1.0, 0.3613, 1.0, 0.4196, 0.5717, 0.7383, 0.7871, 0.09548, 0.3265, 0.09549, 0.3009, 0.4152, 0.3009, 0.4152, 0.3265, 0.06733, 0.301, 0.06542, 0.3265, 0.005445, 0.3265, 0.00736, 0.301, 0.3613, 1.0, 0.7669, 1.0, 0.7383, 0.7871, 0.4196, 0.5717, 0.3613, 1.0, 0.7669, 1.0, 0.7383, 0.7871, 0.4196, 0.5717, 0.007582, 0.3026, 0.005546, 0.3248, 0.1136, 0.3248, 0.1156, 0.3026, 0.3941, 0.3248, 0.3941, 0.3026, 0.1166, 0.3026, 0.1166, 0.3248, 0.007106, 0.3027, 0.005445, 0.3248, 0.05749, 0.3248, 0.05915, 0.3027, 0.1156, 0.3026, 0.1136, 0.3248, 0.005546, 0.3248, 0.007582, 0.3026, 0.5023, 0.6283, 0.7788, 0.8153, 0.8037, 1.0, 0.4517, 1.0, 0.8037, 1.0, 0.4517, 1.0, 0.5023, 0.6283, 0.7788, 0.8153, 0.1166, 0.3248, 0.1166, 0.3026, 0.3941, 0.3026, 0.3941, 0.3248, 0.05915, 0.3027, 0.05749, 0.3248, 0.005445, 0.3248, 0.007106, 0.3027, 0.4517, 1.0, 0.8037, 1.0, 0.7788, 0.8153, 0.5023, 0.6283, 0.4517, 1.0, 0.8037, 1.0, 0.7788, 0.8153, 0.5023, 0.6283, 0.007582, 0.3026, 0.005546, 0.3248, 0.1136, 0.3248, 0.1156, 0.3026, 0.3941, 0.3248, 0.3941, 0.3026, 0.1166, 0.3026, 0.1166, 0.3248, 0.007106, 0.3027, 0.005445, 0.3248, 0.05749, 0.3248, 0.05915, 0.3027, 0.1156, 0.3026, 0.1136, 0.3248, 0.005546, 0.3248, 0.007582, 0.3026, 0.5023, 0.6283, 0.7788, 0.8153, 0.8037, 1.0, 0.4517, 1.0, 0.8037, 1.0, 0.4517, 1.0, 0.5023, 0.6283, 0.7788, 0.8153, 0.1166, 0.3248, 0.1166, 0.3026, 0.3941, 0.3026, 0.3941, 0.3248, 0.05915, 0.3027, 0.05749, 0.3248, 0.005445, 0.3248, 0.007106, 0.3027, 0.4517, 1.0, 0.8037, 1.0, 0.7788, 0.8153, 0.5023, 0.6283, 0.4517, 1.0, 0.8037, 1.0, 0.7788, 0.8153, 0.5023, 0.6283, 0.007582, 0.3026, 0.005546, 0.3248, 0.1136, 0.3248, 0.1156, 0.3026, 0.3941, 0.3248, 0.3941, 0.3026, 0.1166, 0.3026, 0.1166, 0.3248, 0.007106, 0.3027, 0.005445, 0.3248, 0.05749, 0.3248, 0.05915, 0.3027, 0.1156, 0.3026, 0.1136, 0.3248, 0.005546, 0.3248, 0.007582, 0.3026, 0.5023, 0.6283, 0.7788, 0.8153, 0.8037, 1.0, 0.4517, 1.0, 0.8037, 1.0, 0.4517, 1.0, 0.5023, 0.6283, 0.7788, 0.8153, 0.1166, 0.3248, 0.1166, 0.3026, 0.3941, 0.3026, 0.3941, 0.3248, 0.05915, 0.3027, 0.05749, 0.3248, 0.005445, 0.3248, 0.007106, 0.3027, 0.4517, 1.0, 0.8037, 1.0, 0.7788, 0.8153, 0.5023, 0.6283, 0.4517, 1.0, 0.8037, 1.0, 0.7788, 0.8153, 0.5023, 0.6283, 0.007582, 0.3026, 0.005546, 0.3248, 0.1136, 0.3248, 0.1156, 0.3026, 0.3941, 0.3248, 0.3941, 0.3026, 0.1166, 0.3026, 0.1166, 0.3248, 0.007106, 0.3027, 0.005445, 0.3248, 0.05749, 0.3248, 0.05915, 0.3027, 0.1156, 0.3026, 0.1136, 0.3248, 0.005546, 0.3248, 0.007582, 0.3026, 0.5023, 0.6283, 0.7788, 0.8153, 0.8037, 1.0, 0.4517, 1.0, 0.8037, 1.0, 0.4517, 1.0, 0.5023, 0.6283, 0.7788, 0.8153, 0.1166, 0.3248, 0.1166, 0.3026, 0.3941, 0.3026, 0.3941, 0.3248, 0.05915, 0.3027, 0.05749, 0.3248, 0.005445, 0.3248, 0.007106, 0.3027, 0.4517, 1.0, 0.8037, 1.0, 0.7788, 0.8153, 0.5023, 0.6283, 0.4517, 1.0, 0.8037, 1.0, 0.7788, 0.8153, 0.5023, 0.6283, 0.007313, 0.3041, 0.005546, 0.3233, 0.09929, 0.3233, 0.1011, 0.3041, 0.3758, 0.3234, 0.3758, 0.3041, 0.135, 0.3041, 0.135, 0.3234, 0.006887, 0.3041, 0.005445, 0.3233, 0.05061, 0.3233, 0.05205, 0.3041, 0.1011, 0.3041, 0.09929, 0.3233, 0.005546, 0.3233, 0.007313, 0.3041, 0.5757, 0.6774, 0.8156, 0.8397, 0.8372, 1.0, 0.5317, 1.0, 0.8372, 1.0, 0.5317, 1.0, 0.5757, 0.6774, 0.8156, 0.8397, 0.135, 0.3234, 0.135, 0.3041, 0.3758, 0.3041, 0.3758, 0.3234, 0.05205, 0.3041, 0.05061, 0.3233, 0.005445, 0.3233, 0.006887, 0.3041, 0.5317, 1.0, 0.8372, 1.0, 0.8156, 0.8397, 0.5757, 0.6774, 0.5317, 1.0, 0.8372, 1.0, 0.8156, 0.8397, 0.5757, 0.6774, 0.007313, 0.3041, 0.005546, 0.3233, 0.09929, 0.3233, 0.1011, 0.3041, 0.3758, 0.3234, 0.3758, 0.3041, 0.135, 0.3041, 0.135, 0.3234, 0.006887, 0.3041, 0.005445, 0.3233, 0.05061, 0.3233, 0.05205, 0.3041, 0.1011, 0.3041, 0.09929, 0.3233, 0.005546, 0.3233, 0.007313, 0.3041, 0.5757, 0.6774, 0.8156, 0.8397, 0.8372, 1.0, 0.5317, 1.0, 0.8372, 1.0, 0.5317, 1.0, 0.5757, 0.6774, 0.8156, 0.8397, 0.135, 0.3234, 0.135, 0.3041, 0.3758, 0.3041, 0.3758, 0.3234, 0.05205, 0.3041, 0.05061, 0.3233, 0.005445, 0.3233, 0.006887, 0.3041, 0.5317, 1.0, 0.8372, 1.0, 0.8156, 0.8397, 0.5757, 0.6774, 0.5317, 1.0, 0.8372, 1.0, 0.8156, 0.8397, 0.5757, 0.6774, 0.007313, 0.3041, 0.005546, 0.3233, 0.09929, 0.3233, 0.1011, 0.3041, 0.3758, 0.3234, 0.3758, 0.3041, 0.135, 0.3041, 0.135, 0.3234, 0.006887, 0.3041, 0.005445, 0.3233, 0.05061, 0.3233, 0.05205, 0.3041, 0.1011, 0.3041, 0.09929, 0.3233, 0.005546, 0.3233, 0.007313, 0.3041, 0.5757, 0.6774, 0.8156, 0.8397, 0.8372, 1.0, 0.5317, 1.0, 0.8372, 1.0, 0.5317, 1.0, 0.5757, 0.6774, 0.8156, 0.8397, 0.135, 0.3234, 0.135, 0.3041, 0.3758, 0.3041, 0.3758, 0.3234, 0.05205, 0.3041, 0.05061, 0.3233, 0.005445, 0.3233, 0.006887, 0.3041, 0.5317, 1.0, 0.8372, 1.0, 0.8156, 0.8397, 0.5757, 0.6774, 0.5317, 1.0, 0.8372, 1.0, 0.8156, 0.8397, 0.5757, 0.6774, 0.007079, 0.3054, 0.005546, 0.3221, 0.0869, 0.3221, 0.08843, 0.3054, 0.3598, 0.3221, 0.3598, 0.3054, 0.1509, 0.3054, 0.1509, 0.3221, 0.006696, 0.3054, 0.005445, 0.322, 0.04464, 0.322, 0.04589, 0.3054, 0.08843, 0.3054, 0.0869, 0.3221, 0.005546, 0.3221, 0.007079, 0.3054, 0.6385, 0.7201, 0.8467, 0.8609, 0.8654, 1.0, 0.6004, 1.0, 0.8654, 1.0, 0.6004, 1.0, 0.6385, 0.7201, 0.8467, 0.8609, 0.1509, 0.3221, 0.1509, 0.3054, 0.3598, 0.3054, 0.3598, 0.3221, 0.04589, 0.3054, 0.04464, 0.322, 0.005445, 0.322, 0.006696, 0.3054, 0.6004, 1.0, 0.8654, 1.0, 0.8467, 0.8609, 0.6385, 0.7201, 0.6004, 1.0, 0.8654, 1.0, 0.8467, 0.8609, 0.6385, 0.7201, 0.007079, 0.3054, 0.005546, 0.3221, 0.0869, 0.3221, 0.08843, 0.3054, 0.3598, 0.3221, 0.3598, 0.3054, 0.1509, 0.3054, 0.1509, 0.3221, 0.006696, 0.3054, 0.005445, 0.322, 0.04464, 0.322, 0.04589, 0.3054, 0.08843, 0.3054, 0.0869, 0.3221, 0.005546, 0.3221, 0.007079, 0.3054, 0.6385, 0.7201, 0.8467, 0.8609, 0.8654, 1.0, 0.6004, 1.0, 0.8654, 1.0, 0.6004, 1.0, 0.6385, 0.7201, 0.8467, 0.8609, 0.1509, 0.3221, 0.1509, 0.3054, 0.3598, 0.3054, 0.3598, 0.3221, 0.04589, 0.3054, 0.04464, 0.322, 0.005445, 0.322, 0.006696, 0.3054, 0.6004, 1.0, 0.8654, 1.0, 0.8467, 0.8609, 0.6385, 0.7201, 0.6004, 1.0, 0.8654, 1.0, 0.8467, 0.8609, 0.6385, 0.7201, 0.007079, 0.3054, 0.005546, 0.3221, 0.0869, 0.3221, 0.08843, 0.3054, 0.3598, 0.3221, 0.3598, 0.3054, 0.1509, 0.3054, 0.1509, 0.3221, 0.006696, 0.3054, 0.005445, 0.322, 0.04464, 0.322, 0.04589, 0.3054, 0.08843, 0.3054, 0.0869, 0.3221, 0.005546, 0.3221, 0.007079, 0.3054, 0.6385, 0.7201, 0.8467, 0.8609, 0.8654, 1.0, 0.6004, 1.0, 0.8654, 1.0, 0.6004, 1.0, 0.6385, 0.7201, 0.8467, 0.8609, 0.1509, 0.3221, 0.1509, 0.3054, 0.3598, 0.3054, 0.3598, 0.3221, 0.04589, 0.3054, 0.04464, 0.322, 0.005445, 0.322, 0.006696, 0.3054, 0.6004, 1.0, 0.8654, 1.0, 0.8467, 0.8609, 0.6385, 0.7201, 0.6004, 1.0, 0.8654, 1.0, 0.8467, 0.8609, 0.6385, 0.7201, 0.007079, 0.3054, 0.005546, 0.3221, 0.0869, 0.3221, 0.08843, 0.3054, 0.3598, 0.3221, 0.3598, 0.3054, 0.1509, 0.3054, 0.1509, 0.3221, 0.006696, 0.3054, 0.005445, 0.322, 0.04464, 0.322, 0.04589, 0.3054, 0.08843, 0.3054, 0.0869, 0.3221, 0.005546, 0.3221, 0.007079, 0.3054, 0.6385, 0.7201, 0.8467, 0.8609, 0.8654, 1.0, 0.6004, 1.0, 0.8654, 1.0, 0.6004, 1.0, 0.6385, 0.7201, 0.8467, 0.8609, 0.1509, 0.3221, 0.1509, 0.3054, 0.3598, 0.3054, 0.3598, 0.3221, 0.04589, 0.3054, 0.04464, 0.322, 0.005445, 0.322, 0.006696, 0.3054, 0.6004, 1.0, 0.8654, 1.0, 0.8467, 0.8609, 0.6385, 0.7201, 0.6004, 1.0, 0.8654, 1.0, 0.8467, 0.8609, 0.6385, 0.7201, 0.007582, 0.3026, 0.005546, 0.3248, 0.1136, 0.3248, 0.1156, 0.3026, 0.3941, 0.3248, 0.3941, 0.3026, 0.1166, 0.3026, 0.1166, 0.3248, 0.007106, 0.3027, 0.005445, 0.3248, 0.05749, 0.3248, 0.05915, 0.3027, 0.1156, 0.3026, 0.1136, 0.3248, 0.005546, 0.3248, 0.007582, 0.3026, 0.5023, 0.6283, 0.7788, 0.8153, 0.8037, 1.0, 0.4517, 1.0, 0.8037, 1.0, 0.4517, 1.0, 0.5023, 0.6283, 0.7788, 0.8153, 0.1166, 0.3248, 0.1166, 0.3026, 0.3941, 0.3026, 0.3941, 0.3248, 0.05915, 0.3027, 0.05749, 0.3248, 0.005445, 0.3248, 0.007106, 0.3027, 0.4517, 1.0, 0.8037, 1.0, 0.7788, 0.8153, 0.5023, 0.6283, 0.4517, 1.0, 0.8037, 1.0, 0.7788, 0.8153, 0.5023, 0.6283, 0.006701, 0.3074, 0.005546, 0.32, 0.06681, 0.32, 0.06797, 0.3074, 0.334, 0.32, 0.334, 0.3074, 0.1767, 0.3074, 0.1767, 0.32, 0.006387, 0.3075, 0.005445, 0.32, 0.03496, 0.32, 0.0359, 0.3075, 0.06797, 0.3074, 0.06681, 0.32, 0.005546, 0.32, 0.006701, 0.3074, 0.7406, 0.7892, 0.8975, 0.8952, 0.9116, 1.0, 0.7119, 1.0, 0.9116, 1.0, 0.7119, 1.0, 0.7406, 0.7892, 0.8975, 0.8952, 0.1767, 0.32, 0.1767, 0.3074, 0.334, 0.3074, 0.334, 0.32, 0.0359, 0.3075, 0.03496, 0.32, 0.005445, 0.32, 0.006387, 0.3075, 0.7119, 1.0, 0.9116, 1.0, 0.8975, 0.8952, 0.7406, 0.7892, 0.7119, 1.0, 0.9116, 1.0, 0.8975, 0.8952, 0.7406, 0.7892, 0.006701, 0.3074, 0.005546, 0.32, 0.06681, 0.32, 0.06797, 0.3074, 0.334, 0.32, 0.334, 0.3074, 0.1767, 0.3074, 0.1767, 0.32, 0.006387, 0.3075, 0.005445, 0.32, 0.03496, 0.32, 0.0359, 0.3075, 0.06797, 0.3074, 0.06681, 0.32, 0.005546, 0.32, 0.006701, 0.3074, 0.7406, 0.7892, 0.8975, 0.8952, 0.9116, 1.0, 0.7119, 1.0, 0.9116, 1.0, 0.7119, 1.0, 0.7406, 0.7892, 0.8975, 0.8952, 0.1767, 0.32, 0.1767, 0.3074, 0.334, 0.3074, 0.334, 0.32, 0.0359, 0.3075, 0.03496, 0.32, 0.005445, 0.32, 0.006387, 0.3075, 0.7119, 1.0, 0.9116, 1.0, 0.8975, 0.8952, 0.7406, 0.7892, 0.7119, 1.0, 0.9116, 1.0, 0.8975, 0.8952, 0.7406, 0.7892, 0.006701, 0.3074, 0.005546, 0.32, 0.06681, 0.32, 0.06797, 0.3074, 0.334, 0.32, 0.334, 0.3074, 0.1767, 0.3074, 0.1767, 0.32, 0.006387, 0.3075, 0.005445, 0.32, 0.03496, 0.32, 0.0359, 0.3075, 0.06797, 0.3074, 0.06681, 0.32, 0.005546, 0.32, 0.006701, 0.3074, 0.7406, 0.7892, 0.8975, 0.8952, 0.9116, 1.0, 0.7119, 1.0, 0.9116, 1.0, 0.7119, 1.0, 0.7406, 0.7892, 0.8975, 0.8952, 0.1767, 0.32, 0.1767, 0.3074, 0.334, 0.3074, 0.334, 0.32, 0.0359, 0.3075, 0.03496, 0.32, 0.005445, 0.32, 0.006387, 0.3075, 0.7119, 1.0, 0.9116, 1.0, 0.8975, 0.8952, 0.7406, 0.7892, 0.7119, 1.0, 0.9116, 1.0, 0.8975, 0.8952, 0.7406, 0.7892, 0.006701, 0.3074, 0.005546, 0.32, 0.06681, 0.32, 0.06797, 0.3074, 0.334, 0.32, 0.334, 0.3074, 0.1767, 0.3074, 0.1767, 0.32, 0.006387, 0.3075, 0.005445, 0.32, 0.03496, 0.32, 0.0359, 0.3075, 0.06797, 0.3074, 0.06681, 0.32, 0.005546, 0.32, 0.006701, 0.3074, 0.7406, 0.7892, 0.8975, 0.8952, 0.9116, 1.0, 0.7119, 1.0, 0.9116, 1.0, 0.7119, 1.0, 0.7406, 0.7892, 0.8975, 0.8952, 0.1767, 0.32, 0.1767, 0.3074, 0.334, 0.3074, 0.334, 0.32, 0.0359, 0.3075, 0.03496, 0.32, 0.005445, 0.32, 0.006387, 0.3075, 0.7119, 1.0, 0.9116, 1.0, 0.8975, 0.8952, 0.7406, 0.7892, 0.7119, 1.0, 0.9116, 1.0, 0.8975, 0.8952, 0.7406, 0.7892, 0.006416, 0.309, 0.005546, 0.3185, 0.05168, 0.3185, 0.05255, 0.309, 0.3146, 0.3185, 0.3146, 0.309, 0.1961, 0.309, 0.1961, 0.3185, 0.006155, 0.309, 0.005445, 0.3184, 0.02767, 0.3184, 0.02838, 0.309, 0.05255, 0.309, 0.05168, 0.3185, 0.005546, 0.3185, 0.006416, 0.309, 0.8163, 0.8412, 0.9344, 0.9211, 0.945, 1.0, 0.7947, 1.0, 0.945, 1.0, 0.7947, 1.0, 0.8163, 0.8412, 0.9344, 0.9211, 0.1961, 0.3185, 0.1961, 0.309, 0.3146, 0.309, 0.3146, 0.3185, 0.02838, 0.309, 0.02767, 0.3184, 0.005445, 0.3184, 0.006155, 0.309, 0.7947, 1.0, 0.945, 1.0, 0.9344, 0.9211, 0.8163, 0.8412, 0.7947, 1.0, 0.945, 1.0, 0.9344, 0.9211, 0.8163, 0.8412, 0.006416, 0.309, 0.005546, 0.3185, 0.05168, 0.3185, 0.05255, 0.309, 0.3146, 0.3185, 0.3146, 0.309, 0.1961, 0.309, 0.1961, 0.3185, 0.006155, 0.309, 0.005445, 0.3184, 0.02767, 0.3184, 0.02838, 0.309, 0.05255, 0.309, 0.05168, 0.3185, 0.005546, 0.3185, 0.006416, 0.309, 0.8163, 0.8412, 0.9344, 0.9211, 0.945, 1.0, 0.7947, 1.0, 0.945, 1.0, 0.7947, 1.0, 0.8163, 0.8412, 0.9344, 0.9211, 0.1961, 0.3185, 0.1961, 0.309, 0.3146, 0.309, 0.3146, 0.3185, 0.02838, 0.309, 0.02767, 0.3184, 0.005445, 0.3184, 0.006155, 0.309, 0.7947, 1.0, 0.945, 1.0, 0.9344, 0.9211, 0.8163, 0.8412, 0.7947, 1.0, 0.945, 1.0, 0.9344, 0.9211, 0.8163, 0.8412, 0.006416, 0.309, 0.005546, 0.3185, 0.05168, 0.3185, 0.05255, 0.309, 0.3146, 0.3185, 0.3146, 0.309, 0.1961, 0.309, 0.1961, 0.3185, 0.006155, 0.309, 0.005445, 0.3184, 0.02767, 0.3184, 0.02838, 0.309, 0.05255, 0.309, 0.05168, 0.3185, 0.005546, 0.3185, 0.006416, 0.309, 0.8163, 0.8412, 0.9344, 0.9211, 0.945, 1.0, 0.7947, 1.0, 0.945, 1.0, 0.7947, 1.0, 0.8163, 0.8412, 0.9344, 0.9211, 0.1961, 0.3185, 0.1961, 0.309, 0.3146, 0.309, 0.3146, 0.3185, 0.02838, 0.309, 0.02767, 0.3184, 0.005445, 0.3184, 0.006155, 0.309, 0.7947, 1.0, 0.945, 1.0, 0.9344, 0.9211, 0.8163, 0.8412, 0.7947, 1.0, 0.945, 1.0, 0.9344, 0.9211, 0.8163, 0.8412, 0.006416, 0.309, 0.005546, 0.3185, 0.05168, 0.3185, 0.05255, 0.309, 0.3146, 0.3185, 0.3146, 0.309, 0.1961, 0.309, 0.1961, 0.3185, 0.006155, 0.309, 0.005445, 0.3184, 0.02767, 0.3184, 0.02838, 0.309, 0.05255, 0.309, 0.05168, 0.3185, 0.005546, 0.3185, 0.006416, 0.309, 0.8163, 0.8412, 0.9344, 0.9211, 0.945, 1.0, 0.7947, 1.0, 0.945, 1.0, 0.7947, 1.0, 0.8163, 0.8412, 0.9344, 0.9211, 0.1961, 0.3185, 0.1961, 0.309, 0.3146, 0.309, 0.3146, 0.3185, 0.02838, 0.309, 0.02767, 0.3184, 0.005445, 0.3184, 0.006155, 0.309, 0.7947, 1.0, 0.945, 1.0, 0.9344, 0.9211, 0.8163, 0.8412, 0.7947, 1.0, 0.945, 1.0, 0.9344, 0.9211, 0.8163, 0.8412])
me_cube_013.materials.append(mat_tree)
me_cube_013.use_remesh_fix_poles = True
me_cube_013.use_remesh_preserve_attributes = False
me_cube_013.use_mirror_vertex_groups = False
me_cube_013.update()

# ---- objects
ob_tree = bpy.data.objects.new('Tree', me_cube_013)

# ---- transforms, parenting, visibility, modifiers, constraints
ob_tree.location = (0.0, 0.0, 0.0)
ob_tree.lineart.crease_threshold = 0.0

# ---- collection membership
scene.collection.objects.link(ob_tree)

# ---- scene / render settings (as saved in the file)
scene.frame_start = 1; scene.frame_end = 250; scene.frame_set(1)
scene.render.engine = 'BLENDER_EEVEE_NEXT'
scene.cycles.use_denoising = False
scene.cycles.samples = 128
scene.cycles.sampling_pattern = 'TABULATED_SOBOL'
scene.cycles.use_adaptive_sampling = False
scene.cycles.use_light_tree = False
scene.view_settings.view_transform = 'Filmic'
bpy.context.view_layer.update()

# ---- added for rendering (the .blend has no active camera and no usable light): camera, sun
cam_auto = bpy.data.cameras.new('AutoCamera')
cam_auto.lens = 50.0
cam_auto.sensor_width = 36.0
cam_auto.clip_end = 1000.0
ob_auto_camera = bpy.data.objects.new('AutoCamera', cam_auto)
scene.collection.objects.link(ob_auto_camera)
ob_auto_camera.location = (12.4295, -15.2374, 15.3646)
ob_auto_camera.rotation_euler = (1.09748, -7.21219e-08, 0.694738)
scene.camera = ob_auto_camera
light_auto_sun = bpy.data.lights.new('AutoSun', 'SUN')
light_auto_sun.energy = 3.0
light_auto_sun.angle = 0.0523599
ob_auto_sun = bpy.data.objects.new('AutoSun', light_auto_sun)
scene.collection.objects.link(ob_auto_sun)
ob_auto_sun.rotation_euler = (0.872665, 0.174533, 0.523599)
bpy.context.view_layer.update()
